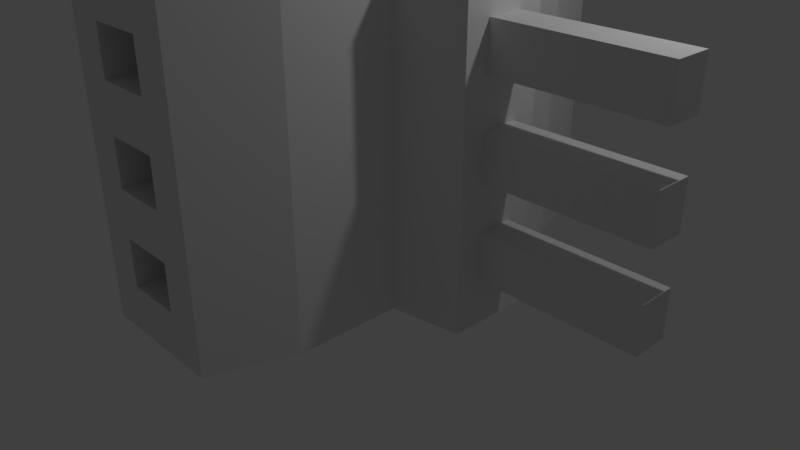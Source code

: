 # Source: triple.blend  (saved by Blender 2.78.0; exported with 4.5.12 LTS)
import bpy
from mathutils import Matrix  # noqa: F401  (used for matrix-valued properties, if any)

bpy.ops.wm.read_factory_settings(use_empty=True)
scene = bpy.context.scene
scene.name = 'Scene'

# ---- collections
col_collection_1 = bpy.data.collections.new('Collection 1'); scene.collection.children.link(col_collection_1)

# ---- materials (node trees are filled in below, after node groups)
mat_material = bpy.data.materials.new('Material')
mat_material.alpha_threshold = 0.0
mat_material.use_transparent_shadow = False
mat_material.roughness = 0.5
mat_material.line_color = (0.0, 0.0, 0.0, 1.0)

# ---- material node trees

# ---- world
world_world = bpy.data.worlds.new('World'); scene.world = world_world
world_world.color = (0.05088, 0.05088, 0.05088)
world_world.use_sun_shadow = False
world_world.sun_shadow_jitter_overblur = 0.0
world_world.cycles.sampling_method = 'MANUAL'

# ---- cameras
cam_camera = bpy.data.cameras.new('Camera')
cam_camera.clip_end = 100.0
cam_camera.lens = 35.0
cam_camera.sensor_width = 32.0
cam_camera.sensor_height = 18.0
cam_camera.ortho_scale = 7.314
cam_camera.dof.focus_distance = 0.0
cam_camera.dof.aperture_fstop = 128.0

# ---- lights
light_lamp = bpy.data.lights.new('Lamp', 'POINT')
light_lamp.transmission_factor = 0.0
light_lamp.cutoff_distance = 30.0
light_lamp.energy = 100.0
light_lamp.shadow_buffer_clip_start = 1.001
light_lamp.shadow_soft_size = 0.1
light_lamp.shadow_maximum_resolution = 0.006
light_lamp.use_absolute_resolution = True

# ---- meshes
me_cube = bpy.data.meshes.new('Cube')
me_cube.from_pydata([(1.0, 1.0, -1.0), (1.0, -1.0, -1.0), (-1.0, -1.0, -1.0), (-1.0, 1.0, -1.0), (1.0, 1.0, 1.0), (1.0, -1.0, 1.0), (-1.0, -1.0, 1.0), (-1.0, 1.0, 1.0), (1.0, 0.3333, -1.0), (1.0, -0.3333, -1.0), (-1.0, -0.3333, -1.0), (-1.0, 0.3333, -1.0), (1.0, 0.3333, 1.0), (1.0, -0.3333, 1.0), (-1.0, -0.3333, 1.0), (-1.0, 0.3333, 1.0), (1.741, 0.2667, -1.0), (1.741, -0.2667, -1.0), (1.741, 0.2667, 1.0), (1.741, -0.2667, 1.0), (0.7, 1.5, -1.0), (-0.7, 1.5, -1.0), (0.7, 1.5, 1.0), (-0.7, 1.5, 1.0), (1.0, -1.0, -1.0), (-1.0, -1.0, -1.0), (1.0, -1.0, 1.0), (-1.0, -1.0, 1.0), (0.7, -1.5, -1.0), (-0.7, -1.5, -1.0), (0.7, -1.5, 1.0), (-0.7, -1.5, 1.0), (-1.25, -0.3, -1.0), (-1.25, 0.3, -1.0), (-1.25, -0.3, 1.0), (-1.25, 0.3, 1.0), (1.741, 0.1905, -1.0), (1.741, 0.1143, -1.0), (1.741, 0.03809, -1.0), (1.741, -0.0381, -1.0), (1.741, -0.1143, -1.0), (1.741, -0.1905, -1.0), (1.741, 0.1905, 1.0), (1.741, 0.1143, 1.0), (1.741, 0.03809, 1.0), (1.741, -0.0381, 1.0), (1.741, -0.1143, 1.0), (1.741, -0.1905, 1.0), (1.741, 0.2667, 0.7143), (1.741, 0.2667, 0.4286), (1.741, 0.2667, 0.1429), (1.741, 0.2667, -0.1429), (1.741, 0.2667, -0.4286), (1.741, 0.2667, -0.7143), (1.741, -0.2667, 0.7143), (1.741, -0.2667, 0.4286), (1.741, -0.2667, 0.1429), (1.741, -0.2667, -0.1429), (1.741, -0.2667, -0.4286), (1.741, -0.2667, -0.7143), (1.741, 0.1905, -0.7143), (1.741, 0.1143, -0.7143), (1.741, 0.03809, -0.7143), (1.741, -0.0381, -0.7143), (1.741, -0.1143, -0.7143), (1.741, -0.1905, -0.7143), (1.741, 0.1905, -0.4286), (1.741, 0.1143, -0.4286), (1.741, 0.03809, -0.4286), (1.741, -0.0381, -0.4286), (1.741, -0.1143, -0.4286), (1.741, -0.1905, -0.4286), (1.741, 0.1905, -0.1429), (1.741, 0.1143, -0.1429), (1.741, 0.03809, -0.1429), (1.741, -0.0381, -0.1429), (1.741, -0.1143, -0.1429), (1.741, -0.1905, -0.1429), (1.741, 0.1905, 0.1429), (1.741, 0.1143, 0.1429), (1.741, 0.03809, 0.1429), (1.741, -0.0381, 0.1429), (1.741, -0.1143, 0.1429), (1.741, -0.1905, 0.1429), (1.741, 0.1905, 0.4286), (1.741, 0.1143, 0.4286), (1.741, 0.03809, 0.4286), (1.741, -0.0381, 0.4286), (1.741, -0.1143, 0.4286), (1.741, -0.1905, 0.4286), (1.741, 0.1905, 0.7143), (1.741, 0.1143, 0.7143), (1.741, 0.03809, 0.7143), (1.741, -0.0381, 0.7143), (1.741, -0.1143, 0.7143), (1.741, -0.1905, 0.7143), (1.741, 0.1143, 0.4286), (1.741, 0.03809, 0.4286), (1.741, -0.0381, 0.4286), (1.741, -0.1143, 0.4286), (1.741, 0.1143, 0.7143), (1.741, 0.03809, 0.7143), (1.741, -0.0381, 0.7143), (1.741, -0.1143, 0.7143), (1.741, 0.1143, 0.4286), (1.741, 0.03809, 0.4286), (1.741, -0.0381, 0.4286), (1.741, -0.1143, 0.4286), (1.741, 0.1143, 0.7143), (1.741, 0.03809, 0.7143), (1.741, -0.0381, 0.7143), (1.741, -0.1143, 0.7143), (1.741, 0.1143, 0.4286), (1.741, 0.03809, 0.4286), (1.741, -0.0381, 0.4286), (1.741, -0.1143, 0.4286), (1.741, 0.1143, 0.7143), (1.741, 0.03809, 0.7143), (1.741, -0.0381, 0.7143), (1.741, -0.1143, 0.7143), (3.438, 0.1143, 0.4286), (3.438, 0.03809, 0.4286), (3.438, -0.0381, 0.4286), (3.438, -0.1143, 0.4286), (3.438, 0.1143, 0.7143), (3.438, 0.03809, 0.7143), (3.438, -0.0381, 0.7143), (3.438, -0.1143, 0.7143), (1.741, 0.1143, -0.1429), (1.741, 0.03809, -0.1429), (1.741, -0.0381, -0.1429), (1.741, -0.1143, -0.1429), (1.741, 0.1143, 0.1429), (1.741, 0.03809, 0.1429), (1.741, -0.0381, 0.1429), (1.741, -0.1143, 0.1429), (3.438, 0.1143, 0.4286), (3.438, 0.03809, 0.4286), (3.438, -0.0381, 0.4286), (3.438, -0.1143, 0.4286), (3.438, 0.1143, 0.7143), (3.438, 0.03809, 0.7143), (3.438, -0.0381, 0.7143), (3.438, -0.1143, 0.7143), (1.741, 0.1143, -0.1429), (1.741, 0.03809, -0.1429), (1.741, -0.0381, -0.1429), (1.741, -0.1143, -0.1429), (1.741, 0.1143, 0.1429), (1.741, 0.03809, 0.1429), (1.741, -0.0381, 0.1429), (1.741, -0.1143, 0.1429), (3.438, 0.1143, -0.1429), (3.438, 0.03809, -0.1429), (3.438, -0.0381, -0.1429), (3.438, -0.1143, -0.1429), (3.438, 0.1143, 0.1429), (3.438, 0.03809, 0.1429), (3.438, -0.0381, 0.1429), (3.438, -0.1143, 0.1429), (3.438, 0.1143, -0.7143), (3.438, 0.03809, -0.7143), (3.438, -0.0381, -0.7143), (3.438, -0.1143, -0.7143), (3.438, 0.1143, -0.4286), (3.438, 0.03809, -0.4286), (3.438, -0.0381, -0.4286), (3.438, -0.1143, -0.4286), (0.5, 1.5, -1.0), (0.3, 1.5, -1.0), (0.1, 1.5, -1.0), (-0.1, 1.5, -1.0), (-0.3, 1.5, -1.0), (-0.5, 1.5, -1.0), (0.7, 1.5, -0.7143), (0.7, 1.5, -0.4286), (0.7, 1.5, -0.1429), (0.7, 1.5, 0.1429), (0.7, 1.5, 0.4286), (0.7, 1.5, 0.7143), (-0.7, 1.5, -0.7143), (-0.7, 1.5, -0.4286), (-0.7, 1.5, -0.1429), (-0.7, 1.5, 0.1429), (-0.7, 1.5, 0.4286), (-0.7, 1.5, 0.7143), (0.5, 1.5, 1.0), (0.3, 1.5, 1.0), (0.1, 1.5, 1.0), (-0.1, 1.5, 1.0), (-0.3, 1.5, 1.0), (-0.5, 1.5, 1.0), (0.5, 1.5, 0.7143), (0.3, 1.5, 0.7143), (0.1, 1.5, 0.7143), (-0.1, 1.5, 0.7143), (-0.3, 1.5, 0.7143), (-0.5, 1.5, 0.7143), (0.5, 1.5, 0.4286), (0.3, 1.5, 0.4286), (0.1, 1.5, 0.4286), (-0.1, 1.5, 0.4286), (-0.3, 1.5, 0.4286), (-0.5, 1.5, 0.4286), (0.5, 1.5, 0.1429), (0.3, 1.5, 0.1429), (0.1, 1.5, 0.1429), (-0.1, 1.5, 0.1429), (-0.3, 1.5, 0.1429), (-0.5, 1.5, 0.1429), (0.5, 1.5, -0.1429), (0.3, 1.5, -0.1429), (0.1, 1.5, -0.1429), (-0.1, 1.5, -0.1429), (-0.3, 1.5, -0.1429), (-0.5, 1.5, -0.1429), (0.5, 1.5, -0.4286), (0.3, 1.5, -0.4286), (0.1, 1.5, -0.4286), (-0.1, 1.5, -0.4286), (-0.3, 1.5, -0.4286), (-0.5, 1.5, -0.4286), (0.5, 1.5, -0.7143), (0.3, 1.5, -0.7143), (0.1, 1.5, -0.7143), (-0.1, 1.5, -0.7143), (-0.3, 1.5, -0.7143), (-0.5, 1.5, -0.7143), (0.3, 1.5, 0.7143), (0.1, 1.5, 0.7143), (-0.1, 1.5, 0.7143), (-0.3, 1.5, 0.7143), (0.3, 1.5, 0.4286), (0.1, 1.5, 0.4286), (-0.1, 1.5, 0.4286), (-0.3, 1.5, 0.4286), (0.3, 0.5, 0.7143), (0.1, 0.5, 0.7143), (-0.1, 0.5, 0.7143), (-0.3, 0.5, 0.7143), (0.3, 0.5, 0.4286), (0.1, 0.5, 0.4286), (-0.1, 0.5, 0.4286), (-0.3, 0.5, 0.4286), (0.3, 0.5, 0.1429), (0.1, 0.5, 0.1429), (-0.1, 0.5, 0.1429), (-0.3, 0.5, 0.1429), (0.3, 0.5, -0.1429), (0.1, 0.5, -0.1429), (-0.1, 0.5, -0.1429), (-0.3, 0.5, -0.1429), (0.3, 0.5, -0.4286), (0.1, 0.5, -0.4286), (-0.1, 0.5, -0.4286), (-0.3, 0.5, -0.4286), (0.3, 0.5, -0.7143), (0.1, 0.5, -0.7143), (-0.1, 0.5, -0.7143), (-0.3, 0.5, -0.7143), (0.5, -1.5, -1.0), (0.3, -1.5, -1.0), (0.1, -1.5, -1.0), (-0.1, -1.5, -1.0), (-0.3, -1.5, -1.0), (-0.5, -1.5, -1.0), (0.7, -1.5, -0.7143), (0.7, -1.5, -0.4286), (0.7, -1.5, -0.1429), (0.7, -1.5, 0.1429), (0.7, -1.5, 0.4286), (0.7, -1.5, 0.7143), (-0.7, -1.5, -0.7143), (-0.7, -1.5, -0.4286), (-0.7, -1.5, -0.1429), (-0.7, -1.5, 0.1429), (-0.7, -1.5, 0.4286), (-0.7, -1.5, 0.7143), (0.5, -1.5, 1.0), (0.3, -1.5, 1.0), (0.1, -1.5, 1.0), (-0.1, -1.5, 1.0), (-0.3, -1.5, 1.0), (-0.5, -1.5, 1.0), (0.5, -1.5, -0.7143), (0.3, -1.5, -0.7143), (0.1, -1.5, -0.7143), (-0.1, -1.5, -0.7143), (-0.3, -1.5, -0.7143), (-0.5, -1.5, -0.7143), (0.5, -1.5, -0.4286), (0.3, -1.5, -0.4286), (0.1, -1.5, -0.4286), (-0.1, -1.5, -0.4286), (-0.3, -1.5, -0.4286), (-0.5, -1.5, -0.4286), (0.5, -1.5, -0.1429), (0.3, -1.5, -0.1429), (0.1, -1.5, -0.1429), (-0.1, -1.5, -0.1429), (-0.3, -1.5, -0.1429), (-0.5, -1.5, -0.1429), (0.5, -1.5, 0.1429), (0.3, -1.5, 0.1429), (0.1, -1.5, 0.1429), (-0.1, -1.5, 0.1429), (-0.3, -1.5, 0.1429), (-0.5, -1.5, 0.1429), (0.5, -1.5, 0.4286), (0.3, -1.5, 0.4286), (0.1, -1.5, 0.4286), (-0.1, -1.5, 0.4286), (-0.3, -1.5, 0.4286), (-0.5, -1.5, 0.4286), (0.5, -1.5, 0.7143), (0.3, -1.5, 0.7143), (0.1, -1.5, 0.7143), (-0.1, -1.5, 0.7143), (-0.3, -1.5, 0.7143), (-0.5, -1.5, 0.7143), (0.3, -1.5, 0.4286), (0.1, -1.5, 0.4286), (-0.1, -1.5, 0.4286), (-0.3, -1.5, 0.4286), (0.3, -1.5, 0.7143), (0.1, -1.5, 0.7143), (-0.1, -1.5, 0.7143), (-0.3, -1.5, 0.7143), (0.3, -0.5, 0.4286), (0.1, -0.5, 0.4286), (-0.1, -0.5, 0.4286), (-0.3, -0.5, 0.4286), (0.3, -0.5, 0.7143), (0.1, -0.5, 0.7143), (-0.1, -0.5, 0.7143), (-0.3, -0.5, 0.7143), (0.3, -1.5, -0.1429), (0.1, -1.5, -0.1429), (-0.1, -1.5, -0.1429), (-0.3, -1.5, -0.1429), (0.3, -1.5, 0.1429), (0.1, -1.5, 0.1429), (-0.1, -1.5, 0.1429), (-0.3, -1.5, 0.1429), (0.3, -0.5, -0.1429), (0.1, -0.5, -0.1429), (-0.1, -0.5, -0.1429), (-0.3, -0.5, -0.1429), (0.3, -0.5, 0.1429), (0.1, -0.5, 0.1429), (-0.1, -0.5, 0.1429), (-0.3, -0.5, 0.1429), (0.3, -0.5, -0.7143), (0.1, -0.5, -0.7143), (-0.1, -0.5, -0.7143), (-0.3, -0.5, -0.7143), (0.3, -0.5, -0.4286), (0.1, -0.5, -0.4286), (-0.1, -0.5, -0.4286), (-0.3, -0.5, -0.4286), (-1.25, -0.2143, -1.0), (-1.25, -0.1286, -1.0), (-1.25, -0.04286, -1.0), (-1.25, 0.04286, -1.0), (-1.25, 0.1286, -1.0), (-1.25, 0.2143, -1.0), (-1.25, -0.2143, 1.0), (-1.25, -0.1286, 1.0), (-1.25, -0.04286, 1.0), (-1.25, 0.04286, 1.0), (-1.25, 0.1286, 1.0), (-1.25, 0.2143, 1.0), (-1.25, -0.3, 0.7143), (-1.25, -0.3, 0.4286), (-1.25, -0.3, 0.1429), (-1.25, -0.3, -0.1429), (-1.25, -0.3, -0.4286), (-1.25, -0.3, -0.7143), (-1.25, 0.3, 0.7143), (-1.25, 0.3, 0.4286), (-1.25, 0.3, 0.1429), (-1.25, 0.3, -0.1429), (-1.25, 0.3, -0.4286), (-1.25, 0.3, -0.7143), (-1.25, -0.2143, -0.7143), (-1.25, -0.1286, -0.7143), (-1.25, -0.04286, -0.7143), (-1.25, 0.04286, -0.7143), (-1.25, 0.1286, -0.7143), (-1.25, 0.2143, -0.7143), (-1.25, -0.2143, -0.4286), (-1.25, -0.1286, -0.4286), (-1.25, -0.04286, -0.4286), (-1.25, 0.04286, -0.4286), (-1.25, 0.1286, -0.4286), (-1.25, 0.2143, -0.4286), (-1.25, -0.2143, -0.1429), (-1.25, -0.1286, -0.1429), (-1.25, -0.04286, -0.1429), (-1.25, 0.04286, -0.1429), (-1.25, 0.1286, -0.1429), (-1.25, 0.2143, -0.1429), (-1.25, -0.2143, 0.1429), (-1.25, -0.1286, 0.1429), (-1.25, -0.04286, 0.1429), (-1.25, 0.04286, 0.1429), (-1.25, 0.1286, 0.1429), (-1.25, 0.2143, 0.1429), (-1.25, -0.2143, 0.4286), (-1.25, -0.1286, 0.4286), (-1.25, -0.04286, 0.4286), (-1.25, 0.04286, 0.4286), (-1.25, 0.1286, 0.4286), (-1.25, 0.2143, 0.4286), (-1.25, -0.2143, 0.7143), (-1.25, -0.1286, 0.7143), (-1.25, -0.04286, 0.7143), (-1.25, 0.04286, 0.7143), (-1.25, 0.1286, 0.7143), (-1.25, 0.2143, 0.7143), (0.447, -0.1286, 0.4286), (0.447, -0.04286, 0.4286), (0.447, 0.04286, 0.4286), (0.447, 0.1286, 0.4286), (0.447, -0.1286, 0.7143), (0.447, -0.04286, 0.7143), (0.447, 0.04286, 0.7143), (0.447, 0.1286, 0.7143), (0.447, -0.1286, -0.1429), (0.447, -0.04286, -0.1429), (0.447, 0.04286, -0.1429), (0.447, 0.1286, -0.1429), (0.447, -0.1286, 0.1429), (0.447, -0.04286, 0.1429), (0.447, 0.04286, 0.1429), (0.447, 0.1286, 0.1429), (0.447, -0.1286, -0.7143), (0.447, -0.04286, -0.7143), (0.447, 0.04286, -0.7143), (0.447, 0.1286, -0.7143), (0.447, -0.1286, -0.4286), (0.447, -0.04286, -0.4286), (0.447, 0.04286, -0.4286), (0.447, 0.1286, -0.4286)], [], [(9, 1, 2, 10), (13, 14, 6, 5), (9, 13, 5, 1), (5, 6, 27, 26), (11, 15, 7, 3), (0, 3, 21, 173, 172, 171, 170, 169, 168, 20), (2, 6, 14, 10), (15, 11, 33, 383, 382, 381, 380, 379, 378, 35), (0, 4, 12, 8), (13, 9, 17, 59, 58, 57, 56, 55, 54, 19), (4, 7, 15, 12), (12, 15, 14, 13), (0, 8, 11, 3), (8, 9, 10, 11), (95, 47, 19, 54), (12, 13, 19, 47, 46, 45, 44, 43, 42, 18), (9, 8, 16, 36, 37, 38, 39, 40, 41, 17), (8, 12, 18, 48, 49, 50, 51, 52, 53, 16), (227, 173, 21, 180), (4, 0, 20, 174, 175, 176, 177, 178, 179, 22), (7, 4, 22, 186, 187, 188, 189, 190, 191, 23), (3, 7, 23, 185, 184, 183, 182, 181, 180, 21), (24, 26, 30, 271, 270, 269, 268, 267, 266, 28), (6, 2, 25, 27), (1, 5, 26, 24), (2, 1, 24, 25), (319, 283, 31, 277), (27, 25, 29, 272, 273, 274, 275, 276, 277, 31), (25, 24, 28, 260, 261, 262, 263, 264, 265, 29), (26, 27, 31, 283, 282, 281, 280, 279, 278, 30), (419, 371, 35, 378), (14, 15, 35, 371, 370, 369, 368, 367, 366, 34), (11, 10, 32, 360, 361, 362, 363, 364, 365, 33), (10, 14, 34, 372, 373, 374, 375, 376, 377, 32), (41, 65, 59, 17), (65, 71, 58, 59), (71, 77, 57, 58), (77, 83, 56, 57), (83, 89, 55, 56), (89, 95, 54, 55), (16, 53, 60, 36), (36, 60, 61, 37), (37, 61, 62, 38), (38, 62, 63, 39), (39, 63, 64, 40), (40, 64, 65, 41), (53, 52, 66, 60), (60, 66, 67, 61), (62, 61, 160, 161), (64, 63, 162, 163), (61, 67, 164, 160), (64, 70, 71, 65), (52, 51, 72, 66), (66, 72, 73, 67), (67, 73, 74, 68), (68, 74, 75, 69), (69, 75, 76, 70), (70, 76, 77, 71), (51, 50, 78, 72), (72, 78, 79, 73), (76, 75, 130, 131), (81, 82, 135, 134), (126, 127, 143, 142), (76, 82, 83, 77), (50, 49, 84, 78), (78, 84, 85, 79), (79, 85, 86, 80), (80, 86, 87, 81), (81, 87, 88, 82), (82, 88, 89, 83), (49, 48, 90, 84), (84, 90, 91, 85), (87, 86, 97, 98), (94, 88, 99, 103), (91, 92, 101, 100), (88, 94, 95, 89), (48, 18, 42, 90), (90, 42, 43, 91), (91, 43, 44, 92), (92, 44, 45, 93), (93, 45, 46, 94), (94, 46, 47, 95), (103, 99, 107, 111), (97, 96, 104, 105), (99, 98, 106, 107), (92, 93, 102, 101), (88, 87, 98, 99), (86, 85, 96, 97), (85, 91, 100, 96), (93, 94, 103, 102), (107, 106, 114, 115), (109, 110, 118, 117), (104, 108, 116, 112), (102, 103, 111, 110), (100, 101, 109, 108), (98, 97, 105, 106), (96, 100, 108, 104), (101, 102, 110, 109), (112, 116, 124, 120), (114, 113, 121, 122), (116, 117, 125, 124), (105, 104, 112, 113), (111, 107, 115, 119), (110, 111, 119, 118), (108, 109, 117, 116), (106, 105, 113, 114), (75, 74, 129, 130), (125, 126, 142, 141), (80, 81, 134, 133), (117, 118, 126, 125), (115, 114, 122, 123), (113, 112, 120, 121), (119, 115, 123, 127), (118, 119, 127, 126), (129, 128, 144, 145), (131, 130, 146, 147), (133, 134, 150, 149), (136, 140, 141, 137), (137, 141, 142, 138), (138, 142, 143, 139), (120, 124, 140, 136), (82, 76, 131, 135), (121, 120, 136, 137), (122, 121, 137, 138), (127, 123, 139, 143), (123, 122, 138, 139), (79, 80, 133, 132), (73, 79, 132, 128), (124, 125, 141, 140), (74, 73, 128, 129), (146, 145, 153, 154), (148, 149, 157, 156), (150, 151, 159, 158), (135, 131, 147, 151), (134, 135, 151, 150), (132, 133, 149, 148), (130, 129, 145, 146), (128, 132, 148, 144), (152, 156, 157, 153), (153, 157, 158, 154), (154, 158, 159, 155), (144, 148, 156, 152), (149, 150, 158, 157), (147, 146, 154, 155), (145, 144, 152, 153), (151, 147, 155, 159), (160, 164, 165, 161), (161, 165, 166, 162), (162, 166, 167, 163), (69, 70, 167, 166), (67, 68, 165, 164), (70, 64, 163, 167), (63, 62, 161, 162), (68, 69, 166, 165), (191, 197, 185, 23), (197, 203, 184, 185), (203, 209, 183, 184), (209, 215, 182, 183), (215, 221, 181, 182), (221, 227, 180, 181), (22, 179, 192, 186), (186, 192, 193, 187), (187, 193, 194, 188), (188, 194, 195, 189), (189, 195, 196, 190), (190, 196, 197, 191), (179, 178, 198, 192), (192, 198, 199, 193), (196, 195, 230, 231), (193, 199, 232, 228), (200, 201, 234, 233), (196, 202, 203, 197), (178, 177, 204, 198), (198, 204, 205, 199), (199, 205, 206, 200), (200, 206, 207, 201), (201, 207, 208, 202), (202, 208, 209, 203), (177, 176, 210, 204), (204, 210, 211, 205), (212, 213, 250, 249), (207, 206, 245, 246), (214, 208, 247, 251), (208, 214, 215, 209), (176, 175, 216, 210), (210, 216, 217, 211), (211, 217, 218, 212), (212, 218, 219, 213), (213, 219, 220, 214), (214, 220, 221, 215), (175, 174, 222, 216), (216, 222, 223, 217), (217, 223, 256, 252), (218, 217, 252, 253), (220, 219, 254, 255), (220, 226, 227, 221), (174, 20, 168, 222), (222, 168, 169, 223), (223, 169, 170, 224), (224, 170, 171, 225), (225, 171, 172, 226), (226, 172, 173, 227), (229, 228, 236, 237), (231, 230, 238, 239), (233, 234, 242, 241), (194, 193, 228, 229), (201, 202, 235, 234), (199, 200, 233, 232), (202, 196, 231, 235), (195, 194, 229, 230), (236, 240, 241, 237), (237, 241, 242, 238), (238, 242, 243, 239), (235, 231, 239, 243), (234, 235, 243, 242), (232, 233, 241, 240), (230, 229, 237, 238), (228, 232, 240, 236), (244, 248, 249, 245), (245, 249, 250, 246), (246, 250, 251, 247), (208, 207, 246, 247), (205, 211, 248, 244), (206, 205, 244, 245), (213, 214, 251, 250), (211, 212, 249, 248), (252, 256, 257, 253), (253, 257, 258, 254), (254, 258, 259, 255), (225, 226, 259, 258), (223, 224, 257, 256), (226, 220, 255, 259), (219, 218, 253, 254), (224, 225, 258, 257), (265, 289, 272, 29), (289, 295, 273, 272), (295, 301, 274, 273), (301, 307, 275, 274), (307, 313, 276, 275), (313, 319, 277, 276), (28, 266, 284, 260), (260, 284, 285, 261), (261, 285, 286, 262), (262, 286, 287, 263), (263, 287, 288, 264), (264, 288, 289, 265), (266, 267, 290, 284), (284, 290, 291, 285), (286, 285, 352, 353), (288, 287, 354, 355), (285, 291, 356, 352), (288, 294, 295, 289), (267, 268, 296, 290), (290, 296, 297, 291), (291, 297, 298, 292), (292, 298, 299, 293), (293, 299, 300, 294), (294, 300, 301, 295), (268, 269, 302, 296), (296, 302, 303, 297), (300, 299, 338, 339), (304, 305, 342, 341), (299, 298, 337, 338), (300, 306, 307, 301), (269, 270, 308, 302), (302, 308, 309, 303), (303, 309, 310, 304), (304, 310, 311, 305), (305, 311, 312, 306), (306, 312, 313, 307), (270, 271, 314, 308), (308, 314, 315, 309), (315, 316, 325, 324), (317, 318, 327, 326), (309, 315, 324, 320), (312, 318, 319, 313), (271, 30, 278, 314), (314, 278, 279, 315), (315, 279, 280, 316), (316, 280, 281, 317), (317, 281, 282, 318), (318, 282, 283, 319), (326, 327, 335, 334), (327, 323, 331, 335), (321, 320, 328, 329), (318, 312, 323, 327), (311, 310, 321, 322), (316, 317, 326, 325), (312, 311, 322, 323), (310, 309, 320, 321), (328, 332, 333, 329), (329, 333, 334, 330), (330, 334, 335, 331), (324, 325, 333, 332), (322, 321, 329, 330), (320, 324, 332, 328), (325, 326, 334, 333), (323, 322, 330, 331), (341, 342, 350, 349), (336, 340, 348, 344), (338, 337, 345, 346), (297, 303, 340, 336), (298, 297, 336, 337), (305, 306, 343, 342), (303, 304, 341, 340), (306, 300, 339, 343), (344, 348, 349, 345), (345, 349, 350, 346), (346, 350, 351, 347), (339, 338, 346, 347), (337, 336, 344, 345), (343, 339, 347, 351), (342, 343, 351, 350), (340, 341, 349, 348), (352, 356, 357, 353), (353, 357, 358, 354), (354, 358, 359, 355), (293, 294, 359, 358), (291, 292, 357, 356), (294, 288, 355, 359), (287, 286, 353, 354), (292, 293, 358, 357), (365, 389, 383, 33), (389, 395, 382, 383), (395, 401, 381, 382), (401, 407, 380, 381), (407, 413, 379, 380), (413, 419, 378, 379), (32, 377, 384, 360), (360, 384, 385, 361), (361, 385, 386, 362), (362, 386, 387, 363), (363, 387, 388, 364), (364, 388, 389, 365), (377, 376, 390, 384), (384, 390, 391, 385), (388, 387, 438, 439), (385, 391, 440, 436), (392, 393, 442, 441), (388, 394, 395, 389), (376, 375, 396, 390), (390, 396, 397, 391), (391, 397, 398, 392), (392, 398, 399, 393), (393, 399, 400, 394), (394, 400, 401, 395), (375, 374, 402, 396), (396, 402, 403, 397), (404, 405, 434, 433), (399, 398, 429, 430), (406, 400, 431, 435), (400, 406, 407, 401), (374, 373, 408, 402), (402, 408, 409, 403), (403, 409, 410, 404), (404, 410, 411, 405), (405, 411, 412, 406), (406, 412, 413, 407), (373, 372, 414, 408), (408, 414, 415, 409), (409, 415, 424, 420), (410, 409, 420, 421), (412, 411, 422, 423), (412, 418, 419, 413), (372, 34, 366, 414), (414, 366, 367, 415), (415, 367, 368, 416), (416, 368, 369, 417), (417, 369, 370, 418), (418, 370, 371, 419), (420, 424, 425, 421), (421, 425, 426, 422), (422, 426, 427, 423), (417, 418, 427, 426), (415, 416, 425, 424), (418, 412, 423, 427), (411, 410, 421, 422), (416, 417, 426, 425), (428, 432, 433, 429), (429, 433, 434, 430), (430, 434, 435, 431), (400, 399, 430, 431), (397, 403, 432, 428), (398, 397, 428, 429), (405, 406, 435, 434), (403, 404, 433, 432), (436, 440, 441, 437), (437, 441, 442, 438), (438, 442, 443, 439), (386, 385, 436, 437), (393, 394, 443, 442), (391, 392, 441, 440), (394, 388, 439, 443), (387, 386, 437, 438)])
me_cube.materials.append(mat_material)
me_cube.use_remesh_preserve_volume = False
me_cube.use_remesh_preserve_attributes = False
me_cube.use_mirror_vertex_groups = False
me_cube.update()

# ---- objects
ob_cube = bpy.data.objects.new('Cube', me_cube)
ob_lamp = bpy.data.objects.new('Lamp', light_lamp)
ob_camera = bpy.data.objects.new('Camera', cam_camera)

# ---- transforms, parenting, visibility, modifiers, constraints
ob_cube.location = (0.0, 0.0, 2.0)
ob_cube.scale = (1.179, 2.0, 2.0)
ob_cube.lock_rotations_4d = False
ob_cube.empty_display_type = 'ARROWS'
ob_cube.lineart.crease_threshold = 0.0
ob_lamp.location = (4.076, 1.005, 5.904)
ob_lamp.rotation_euler = (0.6503, 0.05522, 1.866)
ob_lamp.lock_rotations_4d = False
ob_lamp.empty_display_type = 'ARROWS'
ob_lamp.color = (0.0, 0.0, 0.0, 0.0)
ob_lamp.lineart.crease_threshold = 0.0
ob_camera.location = (7.481, -6.508, 5.344)
ob_camera.rotation_euler = (1.109, 0.0, 0.8149)
ob_camera.lock_rotations_4d = False
ob_camera.empty_display_type = 'ARROWS'
ob_camera.color = (0.0, 0.0, 0.0, 0.0)
ob_camera.display_type = 'WIRE'
ob_camera.lineart.crease_threshold = 0.0

# ---- collection membership
col_collection_1.objects.link(ob_cube)
col_collection_1.objects.link(ob_lamp)
col_collection_1.objects.link(ob_camera)

# ---- scene / render settings (as saved in the file)
scene.camera = ob_camera
scene.frame_start = 1; scene.frame_end = 250; scene.frame_set(1)
scene.render.engine = 'BLENDER_EEVEE_NEXT'
scene.render.resolution_percentage = 50
scene.render.dither_intensity = 0.0
scene.cycles.use_denoising = False
scene.cycles.samples = 128
scene.cycles.sampling_pattern = 'TABULATED_SOBOL'
scene.cycles.light_sampling_threshold = 0.0
scene.cycles.use_adaptive_sampling = False
scene.cycles.use_light_tree = False
scene.cycles.blur_glossy = 0.0
scene.cycles.sample_clamp_indirect = 0.0
scene.view_settings.view_transform = 'Standard'
bpy.context.view_layer.update()
